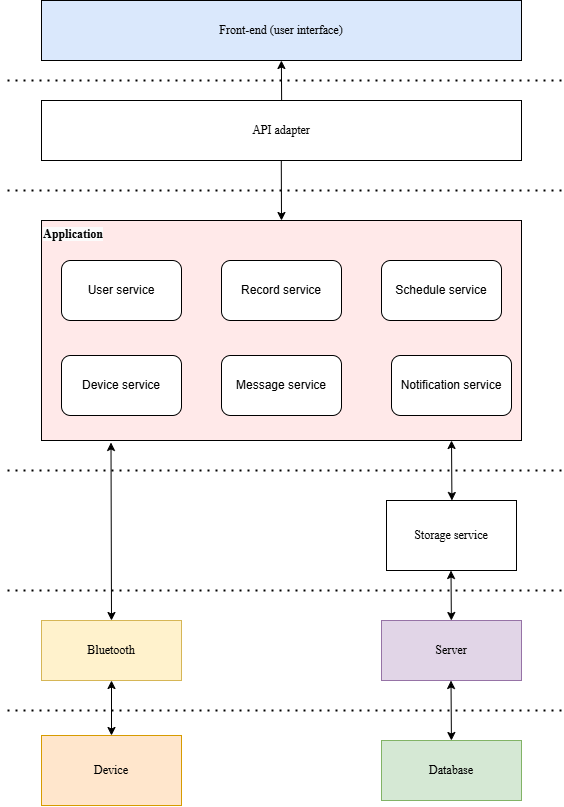

The diagram above was exported from draw.io. Its source (the exported page's mxGraphModel, read from the mxfile embedded in the PNG):
<mxGraphModel dx="1593" dy="820" grid="1" gridSize="10" guides="1" tooltips="1" connect="1" arrows="1" fold="1" page="1" pageScale="1" pageWidth="827" pageHeight="1169" math="0" shadow="0">
  <root>
    <mxCell id="0" />
    <mxCell id="1" parent="0" />
    <mxCell id="yeHWqTXNwUXSRuAxxwOy-1" value="&lt;font style=&quot;color: rgb(0, 0, 0);&quot;&gt;Front-end (user interface)&lt;/font&gt;" style="rounded=0;whiteSpace=wrap;html=1;fontFamily=Times New Roman;fillColor=#DAE8FC;" parent="1" vertex="1">
      <mxGeometry x="200" y="200" width="480" height="60" as="geometry" />
    </mxCell>
    <mxCell id="yeHWqTXNwUXSRuAxxwOy-2" value="API adapter" style="rounded=0;whiteSpace=wrap;html=1;fontFamily=Times New Roman;" parent="1" vertex="1">
      <mxGeometry x="200" y="300" width="480" height="60" as="geometry" />
    </mxCell>
    <mxCell id="yeHWqTXNwUXSRuAxxwOy-3" value="" style="rounded=0;whiteSpace=wrap;html=1;fontFamily=Times New Roman;fillColor=#FFE9E9;" parent="1" vertex="1">
      <mxGeometry x="200" y="420" width="480" height="220" as="geometry" />
    </mxCell>
    <mxCell id="yeHWqTXNwUXSRuAxxwOy-4" value="Storage service" style="rounded=0;whiteSpace=wrap;html=1;fontFamily=Times New Roman;" parent="1" vertex="1">
      <mxGeometry x="545" y="700" width="130" height="70" as="geometry" />
    </mxCell>
    <mxCell id="yeHWqTXNwUXSRuAxxwOy-5" value="Server" style="rounded=0;whiteSpace=wrap;html=1;fontFamily=Times New Roman;fillColor=#e1d5e7;strokeColor=#9673a6;" parent="1" vertex="1">
      <mxGeometry x="540" y="820" width="140" height="60" as="geometry" />
    </mxCell>
    <mxCell id="yeHWqTXNwUXSRuAxxwOy-6" value="Database" style="rounded=0;whiteSpace=wrap;html=1;fontFamily=Times New Roman;fillColor=#d5e8d4;strokeColor=#82b366;" parent="1" vertex="1">
      <mxGeometry x="540" y="940" width="140" height="60" as="geometry" />
    </mxCell>
    <mxCell id="yeHWqTXNwUXSRuAxxwOy-7" value="User service" style="rounded=1;whiteSpace=wrap;html=1;" parent="1" vertex="1">
      <mxGeometry x="220" y="460" width="120" height="60" as="geometry" />
    </mxCell>
    <mxCell id="yeHWqTXNwUXSRuAxxwOy-8" value="Record service" style="rounded=1;whiteSpace=wrap;html=1;" parent="1" vertex="1">
      <mxGeometry x="380" y="460" width="120" height="60" as="geometry" />
    </mxCell>
    <mxCell id="yeHWqTXNwUXSRuAxxwOy-9" value="Schedule service" style="rounded=1;whiteSpace=wrap;html=1;" parent="1" vertex="1">
      <mxGeometry x="540" y="460" width="120" height="60" as="geometry" />
    </mxCell>
    <mxCell id="yeHWqTXNwUXSRuAxxwOy-10" value="" style="endArrow=none;dashed=1;html=1;dashPattern=1 3;strokeWidth=2;rounded=0;" parent="1" edge="1">
      <mxGeometry width="50" height="50" relative="1" as="geometry">
        <mxPoint x="720" y="280" as="sourcePoint" />
        <mxPoint x="160" y="280" as="targetPoint" />
      </mxGeometry>
    </mxCell>
    <mxCell id="yeHWqTXNwUXSRuAxxwOy-11" value="" style="endArrow=none;dashed=1;html=1;dashPattern=1 3;strokeWidth=2;rounded=0;" parent="1" edge="1">
      <mxGeometry width="50" height="50" relative="1" as="geometry">
        <mxPoint x="720" y="390" as="sourcePoint" />
        <mxPoint x="160" y="390" as="targetPoint" />
      </mxGeometry>
    </mxCell>
    <mxCell id="yeHWqTXNwUXSRuAxxwOy-12" value="" style="endArrow=none;dashed=1;html=1;dashPattern=1 3;strokeWidth=2;rounded=0;" parent="1" edge="1">
      <mxGeometry width="50" height="50" relative="1" as="geometry">
        <mxPoint x="720" y="670" as="sourcePoint" />
        <mxPoint x="160" y="670" as="targetPoint" />
      </mxGeometry>
    </mxCell>
    <mxCell id="yeHWqTXNwUXSRuAxxwOy-13" value="" style="endArrow=none;dashed=1;html=1;dashPattern=1 3;strokeWidth=2;rounded=0;" parent="1" edge="1">
      <mxGeometry width="50" height="50" relative="1" as="geometry">
        <mxPoint x="720" y="790" as="sourcePoint" />
        <mxPoint x="160" y="790" as="targetPoint" />
      </mxGeometry>
    </mxCell>
    <mxCell id="yeHWqTXNwUXSRuAxxwOy-14" value="" style="endArrow=none;dashed=1;html=1;dashPattern=1 3;strokeWidth=2;rounded=0;" parent="1" edge="1">
      <mxGeometry width="50" height="50" relative="1" as="geometry">
        <mxPoint x="720" y="910" as="sourcePoint" />
        <mxPoint x="160" y="910" as="targetPoint" />
      </mxGeometry>
    </mxCell>
    <mxCell id="yeHWqTXNwUXSRuAxxwOy-15" value="" style="endArrow=classic;html=1;rounded=0;entryX=0.165;entryY=1.01;entryDx=0;entryDy=0;entryPerimeter=0;" parent="1" edge="1">
      <mxGeometry width="50" height="50" relative="1" as="geometry">
        <mxPoint x="440.12" y="300" as="sourcePoint" />
        <mxPoint x="439.88000000000005" y="259.9999999999999" as="targetPoint" />
      </mxGeometry>
    </mxCell>
    <mxCell id="yeHWqTXNwUXSRuAxxwOy-16" value="" style="endArrow=classic;html=1;rounded=0;" parent="1" edge="1">
      <mxGeometry width="50" height="50" relative="1" as="geometry">
        <mxPoint x="439.79" y="360" as="sourcePoint" />
        <mxPoint x="440" y="420" as="targetPoint" />
      </mxGeometry>
    </mxCell>
    <mxCell id="yeHWqTXNwUXSRuAxxwOy-17" value="" style="endArrow=classic;startArrow=classic;html=1;rounded=0;entryX=0.5;entryY=1;entryDx=0;entryDy=0;" parent="1" edge="1">
      <mxGeometry width="50" height="50" relative="1" as="geometry">
        <mxPoint x="609.86" y="820" as="sourcePoint" />
        <mxPoint x="609.5" y="770" as="targetPoint" />
      </mxGeometry>
    </mxCell>
    <mxCell id="yeHWqTXNwUXSRuAxxwOy-18" value="" style="endArrow=classic;startArrow=classic;html=1;rounded=0;entryX=0.5;entryY=1;entryDx=0;entryDy=0;exitX=0.5;exitY=0;exitDx=0;exitDy=0;" parent="1" edge="1">
      <mxGeometry width="50" height="50" relative="1" as="geometry">
        <mxPoint x="609.9300000000001" y="940" as="sourcePoint" />
        <mxPoint x="609.5" y="880" as="targetPoint" />
      </mxGeometry>
    </mxCell>
    <mxCell id="yeHWqTXNwUXSRuAxxwOy-19" value="&lt;b style=&quot;forced-color-adjust: none; color: rgb(0, 0, 0); font-family: &amp;quot;Times New Roman&amp;quot;; font-style: normal; font-variant-ligatures: normal; font-variant-caps: normal; letter-spacing: normal; orphans: 2; text-align: center; text-indent: 0px; text-transform: none; widows: 2; word-spacing: 0px; -webkit-text-stroke-width: 0px; white-space: nowrap; background-color: rgb(251, 251, 251); text-decoration-thickness: initial; text-decoration-style: initial; text-decoration-color: initial;&quot;&gt;&lt;font style=&quot;forced-color-adjust: none;&quot;&gt;Application&lt;/font&gt;&lt;/b&gt;" style="text;whiteSpace=wrap;html=1;" parent="1" vertex="1">
      <mxGeometry x="200" y="420" width="100" height="40" as="geometry" />
    </mxCell>
    <mxCell id="yeHWqTXNwUXSRuAxxwOy-20" value="Message service" style="rounded=1;whiteSpace=wrap;html=1;" parent="1" vertex="1">
      <mxGeometry x="380" y="555" width="120" height="60" as="geometry" />
    </mxCell>
    <mxCell id="yeHWqTXNwUXSRuAxxwOy-21" value="Device service" style="rounded=1;whiteSpace=wrap;html=1;" parent="1" vertex="1">
      <mxGeometry x="220" y="555" width="120" height="60" as="geometry" />
    </mxCell>
    <mxCell id="yeHWqTXNwUXSRuAxxwOy-22" value="" style="endArrow=classic;startArrow=classic;html=1;rounded=0;entryX=0.5;entryY=1;entryDx=0;entryDy=0;exitX=0.5;exitY=0;exitDx=0;exitDy=0;" parent="1" edge="1">
      <mxGeometry width="50" height="50" relative="1" as="geometry">
        <mxPoint x="610.4300000000001" y="700" as="sourcePoint" />
        <mxPoint x="610" y="640" as="targetPoint" />
      </mxGeometry>
    </mxCell>
    <mxCell id="yeHWqTXNwUXSRuAxxwOy-25" value="Bluetooth" style="rounded=0;whiteSpace=wrap;html=1;fontFamily=Times New Roman;fillColor=#fff2cc;strokeColor=#d6b656;" parent="1" vertex="1">
      <mxGeometry x="200" y="820" width="140" height="60" as="geometry" />
    </mxCell>
    <mxCell id="yeHWqTXNwUXSRuAxxwOy-26" value="" style="endArrow=classic;startArrow=classic;html=1;rounded=0;entryX=0.127;entryY=1.009;entryDx=0;entryDy=0;entryPerimeter=0;exitX=0.5;exitY=0;exitDx=0;exitDy=0;" parent="1" source="yeHWqTXNwUXSRuAxxwOy-25" edge="1">
      <mxGeometry width="50" height="50" relative="1" as="geometry">
        <mxPoint x="269.54" y="810" as="sourcePoint" />
        <mxPoint x="269.50000000000006" y="641.98" as="targetPoint" />
      </mxGeometry>
    </mxCell>
    <mxCell id="yeHWqTXNwUXSRuAxxwOy-27" value="Device" style="rounded=0;whiteSpace=wrap;html=1;fontFamily=Times New Roman;fillColor=#ffe6cc;strokeColor=#d79b00;" parent="1" vertex="1">
      <mxGeometry x="200" y="935" width="140" height="70" as="geometry" />
    </mxCell>
    <mxCell id="yeHWqTXNwUXSRuAxxwOy-28" value="" style="endArrow=classic;startArrow=classic;html=1;rounded=0;entryX=0.5;entryY=1;entryDx=0;entryDy=0;exitX=0.5;exitY=0;exitDx=0;exitDy=0;" parent="1" source="yeHWqTXNwUXSRuAxxwOy-27" target="yeHWqTXNwUXSRuAxxwOy-25" edge="1">
      <mxGeometry width="50" height="50" relative="1" as="geometry">
        <mxPoint x="270" y="930" as="sourcePoint" />
        <mxPoint x="269.80000000000007" y="885" as="targetPoint" />
      </mxGeometry>
    </mxCell>
    <mxCell id="qRLqu5nxnUcINYH5kQZi-1" value="Notification service" style="rounded=1;whiteSpace=wrap;html=1;" vertex="1" parent="1">
      <mxGeometry x="550" y="555" width="120" height="60" as="geometry" />
    </mxCell>
  </root>
</mxGraphModel>